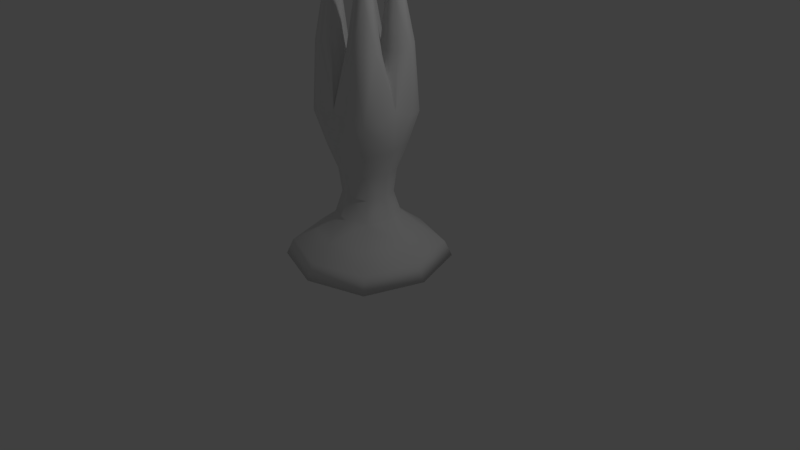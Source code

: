 # Source: Node.blend  (saved by Blender 2.79.0; exported with 4.5.12 LTS)
import bpy
from mathutils import Matrix  # noqa: F401  (used for matrix-valued properties, if any)

bpy.ops.wm.read_factory_settings(use_empty=True)
scene = bpy.context.scene
scene.name = 'Scene'

# ---- collections
col_collection_1 = bpy.data.collections.new('Collection 1'); scene.collection.children.link(col_collection_1)

# ---- materials (node trees are filled in below, after node groups)
mat_material = bpy.data.materials.new('Material')
mat_material.alpha_threshold = 0.0
mat_material.use_transparent_shadow = False
mat_material.roughness = 0.5
mat_material.line_color = (0.0, 0.0, 0.0, 1.0)

# ---- material node trees

# ---- world
world_world = bpy.data.worlds.new('World'); scene.world = world_world
world_world.color = (0.05088, 0.05088, 0.05088)
world_world.use_sun_shadow = False
world_world.sun_shadow_jitter_overblur = 0.0
world_world.cycles.sampling_method = 'MANUAL'

# ---- cameras
cam_camera = bpy.data.cameras.new('Camera')
cam_camera.clip_end = 100.0
cam_camera.lens = 35.0
cam_camera.sensor_width = 32.0
cam_camera.sensor_height = 18.0
cam_camera.ortho_scale = 7.314
cam_camera.dof.focus_distance = 0.0
cam_camera.dof.aperture_fstop = 128.0

# ---- lights
light_lamp = bpy.data.lights.new('Lamp', 'POINT')
light_lamp.transmission_factor = 0.0
light_lamp.cutoff_distance = 30.0
light_lamp.energy = 100.0
light_lamp.shadow_buffer_clip_start = 1.001
light_lamp.shadow_soft_size = 0.1
light_lamp.shadow_maximum_resolution = 0.006
light_lamp.use_absolute_resolution = True

# ---- meshes
me_cube = bpy.data.meshes.new('Cube')
me_cube.from_pydata([(5.96e-08, 1.192e-07, -1.0), (-3.725e-07, -0.65, 1.964), (1.0, -2.98e-07, 0.0), (-2.98e-07, -1.0, 0.0), (-1.0, 2.086e-07, 0.0), (2.235e-07, 1.0, 0.0), (0.3, -2.98e-07, 4.46), (0.65, -4.321e-07, 1.964), (-0.65, 4.47e-08, 1.964), (1.341e-07, 0.65, 1.964), (-0.474, -3.576e-08, 7.628), (-0.3, -8.941e-08, 4.46), (0.0, 0.3, 4.46), (-2.384e-07, -0.3, 4.46), (-0.2921, -0.07046, 13.55), (7.153e-08, 0.474, 7.628), (-3.099e-07, -0.474, 7.628), (0.474, -3.695e-07, 7.628), (0.4614, -0.2543, 13.72), (0.07876, 0.248, 13.72), (-0.2827, 0.07676, 13.55), (0.2388, -0.2136, 18.72), (0.2669, -0.07361, 13.55), (0.07246, -0.2543, 13.72), (0.2669, -0.435, 13.89), (-0.2892, -0.2073, 18.72), (-0.2921, -0.4319, 13.89), (-0.4866, -0.2512, 13.72), (-0.09766, -0.2512, 13.72), (-0.2703, 0.2199, 18.72), (-0.08821, 0.2575, 13.72), (-0.4771, 0.2575, 13.72), (-0.2827, 0.4382, 13.89), (0.2514, 0.201, 18.72), (0.2732, 0.4287, 13.89), (0.2732, 0.06731, 13.55), (0.4677, 0.248, 13.72), (0.75, -5.96e-08, -0.75), (1.602e-07, 0.75, -0.75), (0.75, 0.75, 0.0), (-8.941e-08, -0.75, -0.75), (0.75, -0.75, 0.0), (-0.75, 2.161e-07, -0.75), (-0.75, -0.75, 0.0), (-0.75, 0.75, 0.0), (0.9125, -4.657e-07, 0.991), (2.235e-07, 0.9125, 0.991), (-4.21e-07, -0.9125, 0.991), (-0.9125, 1.527e-07, 0.991), (0.3875, -3.316e-07, 3.07), (3.353e-08, 0.3875, 3.07), (-2.719e-07, -0.3875, 3.07), (-0.3875, -5.588e-08, 3.07), (0.4875, -0.4875, 1.964), (-0.4875, -0.4875, 1.964), (0.4875, 0.4875, 1.964), (-0.4875, 0.4875, 1.964), (0.3435, -3.159e-07, 6.017), (1.788e-08, 0.3435, 6.017), (-2.563e-07, -0.3435, 6.017), (-0.3435, -7.6e-08, 6.017), (0.225, 0.225, 4.46), (0.225, -0.225, 4.46), (-0.225, -0.225, 4.46), (-0.225, 0.225, 4.46), (0.5288, -0.2111, 9.696), (-0.2182, 0.523, 9.738), (-0.2205, -0.5215, 9.738), (-0.5328, 0.2119, 9.696), (-0.341, -0.341, 7.491), (-0.341, 0.341, 7.491), (0.341, 0.341, 7.491), (0.341, -0.341, 7.491), (0.5304, 0.2095, 9.696), (0.2158, 0.5207, 9.738), (0.2142, -0.5223, 9.738), (-0.5351, -0.2103, 9.696), (-0.006301, -0.2739, 11.22), (-0.002363, 0.2739, 11.22), (0.2825, -0.001575, 11.14), (-0.2912, 0.001575, 11.14), (0.3414, -0.2238, 17.47), (0.2458, -0.3021, 17.68), (0.1503, -0.2238, 17.47), (0.2458, -0.1454, 17.26), (0.4127, -0.1188, 13.59), (0.4127, -0.3898, 13.84), (0.1211, -0.1188, 13.59), (0.1211, -0.3898, 13.84), (-0.2899, -0.2966, 17.68), (-0.3855, -0.2183, 17.47), (-0.1944, -0.2183, 17.47), (-0.2899, -0.1399, 17.26), (-0.4379, -0.1156, 13.59), (-0.1463, -0.1156, 13.59), (-0.1463, -0.3867, 13.84), (-0.4379, -0.3867, 13.84), (-0.2734, 0.3077, 17.68), (-0.369, 0.2293, 17.47), (-0.1778, 0.2293, 17.47), (-0.2734, 0.1509, 17.26), (-0.1368, 0.1219, 13.59), (-0.4285, 0.1219, 13.59), (-0.1368, 0.393, 13.84), (-0.4285, 0.393, 13.84), (0.3524, 0.2128, 17.47), (0.2569, 0.2911, 17.68), (0.1613, 0.2128, 17.47), (0.2569, 0.1344, 17.26), (0.1274, 0.1125, 13.59), (0.1274, 0.3835, 13.84), (0.419, 0.3835, 13.84), (0.419, 0.1125, 13.59), (0.5556, 0.5556, -0.5556), (0.5556, -0.5556, -0.5556), (-0.5556, -0.5556, -0.5556), (-0.5556, 0.5556, -0.5556), (0.6844, 0.6844, 0.991), (0.6844, -0.6844, 0.991), (-0.6844, -0.6844, 0.991), (-0.6844, 0.6844, 0.991), (0.2906, 0.2906, 3.07), (0.2906, -0.2906, 3.07), (-0.2906, 0.2906, 3.07), (-0.2906, -0.2906, 3.07), (0.254, 0.254, 5.983), (0.254, -0.254, 5.983), (-0.254, 0.254, 5.983), (-0.254, -0.254, 5.983), (0.4481, 0.4393, 9.693), (0.4466, -0.4408, 9.693), (-0.4505, 0.4416, 9.693), (-0.4529, -0.4401, 9.693), (0.5061, -0.001008, 10.24), (-0.001512, 0.4972, 10.32), (-0.004033, -0.4972, 10.32), (-0.5116, 0.001008, 10.24), (-0.002166, -1.842e-07, 9.938), (0.337, -0.1567, 16.37), (0.337, -0.3067, 16.63), (0.1656, -0.3067, 16.63), (0.1656, -0.1567, 16.37), (-0.2048, -0.3018, 16.63), (-0.3762, -0.3018, 16.63), (-0.3762, -0.1518, 16.37), (-0.2048, -0.1518, 16.37), (-0.1901, 0.3116, 16.63), (-0.3615, 0.3116, 16.63), (-0.3615, 0.1616, 16.37), (-0.1901, 0.1616, 16.37), (0.3468, 0.2969, 16.63), (0.3468, 0.1469, 16.37), (0.1754, 0.2969, 16.63), (0.1754, 0.1469, 16.37)], [], [(0, 38, 113, 37), (0, 37, 114, 40), (0, 40, 115, 42), (0, 42, 116, 38), (1, 54, 119, 47), (1, 47, 118, 53), (1, 53, 122, 51), (1, 51, 124, 54), (2, 37, 113, 39), (2, 39, 117, 45), (2, 45, 118, 41), (2, 41, 114, 37), (3, 40, 114, 41), (3, 41, 118, 47), (3, 47, 119, 43), (3, 43, 115, 40), (4, 42, 115, 43), (4, 43, 119, 48), (4, 48, 120, 44), (4, 44, 116, 42), (5, 46, 117, 39), (5, 39, 113, 38), (5, 38, 116, 44), (5, 44, 120, 46), (6, 62, 122, 49), (6, 49, 121, 61), (6, 61, 125, 57), (6, 57, 126, 62), (7, 53, 118, 45), (7, 45, 117, 55), (7, 55, 121, 49), (7, 49, 122, 53), (8, 56, 120, 48), (8, 48, 119, 54), (8, 54, 124, 52), (8, 52, 123, 56), (9, 55, 117, 46), (9, 46, 120, 56), (9, 56, 123, 50), (9, 50, 121, 55), (10, 70, 127, 60), (10, 60, 128, 69), (10, 69, 132, 76), (10, 76, 136, 68), (10, 68, 131, 70), (11, 64, 123, 52), (11, 52, 124, 63), (11, 63, 128, 60), (11, 60, 127, 64), (12, 61, 121, 50), (12, 50, 123, 64), (12, 64, 127, 58), (12, 58, 125, 61), (13, 63, 124, 51), (13, 51, 122, 62), (13, 62, 126, 59), (13, 59, 128, 63), (14, 94, 137, 80), (14, 80, 136, 93), (14, 93, 144, 92), (14, 92, 145, 94), (15, 71, 125, 58), (15, 58, 127, 70), (15, 70, 131, 66), (15, 66, 134, 74), (15, 74, 129, 71), (16, 69, 128, 59), (16, 59, 126, 72), (16, 72, 130, 75), (16, 75, 135, 67), (16, 67, 132, 69), (17, 72, 126, 57), (17, 57, 125, 71), (17, 71, 129, 73), (17, 73, 133, 65), (17, 65, 130, 72), (18, 86, 130, 65), (18, 65, 133, 85), (18, 85, 138, 81), (18, 81, 139, 86), (19, 110, 134, 78), (19, 78, 137, 109), (19, 109, 153, 107), (19, 107, 152, 110), (20, 102, 136, 80), (20, 80, 137, 101), (20, 101, 149, 100), (20, 100, 148, 102), (21, 81, 138, 84), (21, 84, 141, 83), (21, 83, 140, 82), (21, 82, 139, 81), (22, 85, 133, 79), (22, 79, 137, 87), (22, 87, 141, 84), (22, 84, 138, 85), (23, 87, 137, 77), (23, 77, 135, 88), (23, 88, 140, 83), (23, 83, 141, 87), (24, 88, 135, 75), (24, 75, 130, 86), (24, 86, 139, 82), (24, 82, 140, 88), (25, 91, 145, 92), (25, 92, 144, 90), (25, 90, 143, 89), (25, 89, 142, 91), (26, 96, 132, 67), (26, 67, 135, 95), (26, 95, 142, 89), (26, 89, 143, 96), (27, 93, 136, 76), (27, 76, 132, 96), (27, 96, 143, 90), (27, 90, 144, 93), (28, 95, 135, 77), (28, 77, 137, 94), (28, 94, 145, 91), (28, 91, 142, 95), (29, 99, 146, 97), (29, 97, 147, 98), (29, 98, 148, 100), (29, 100, 149, 99), (30, 101, 137, 78), (30, 78, 134, 103), (30, 103, 146, 99), (30, 99, 149, 101), (31, 104, 131, 68), (31, 68, 136, 102), (31, 102, 148, 98), (31, 98, 147, 104), (32, 103, 134, 66), (32, 66, 131, 104), (32, 104, 147, 97), (32, 97, 146, 103), (33, 105, 150, 106), (33, 106, 152, 107), (33, 107, 153, 108), (33, 108, 151, 105), (34, 111, 129, 74), (34, 74, 134, 110), (34, 110, 152, 106), (34, 106, 150, 111), (35, 109, 137, 79), (35, 79, 133, 112), (35, 112, 151, 108), (35, 108, 153, 109), (36, 112, 133, 73), (36, 73, 129, 111), (36, 111, 150, 105), (36, 105, 151, 112)])
me_cube.polygons.foreach_set('use_smooth', [True] * 152)
me_cube.materials.append(mat_material)
me_cube.use_remesh_preserve_volume = False
me_cube.use_remesh_preserve_attributes = False
me_cube.use_mirror_vertex_groups = False
me_cube.update()

# ---- objects
ob_cube = bpy.data.objects.new('Cube', me_cube)
ob_lamp = bpy.data.objects.new('Lamp', light_lamp)
ob_camera = bpy.data.objects.new('Camera', cam_camera)

# ---- transforms, parenting, visibility, modifiers, constraints
ob_cube.location = (0.0, 0.0, 0.0)
ob_cube.scale = (1.0, 1.0, 0.2)
ob_cube.lock_rotations_4d = False
ob_cube.empty_display_type = 'ARROWS'
ob_cube.lineart.crease_threshold = 0.0
ob_lamp.location = (4.076, 1.005, 5.904)
ob_lamp.rotation_euler = (0.6503, 0.05522, 1.866)
ob_lamp.lock_rotations_4d = False
ob_lamp.empty_display_type = 'ARROWS'
ob_lamp.color = (0.0, 0.0, 0.0, 0.0)
ob_lamp.lineart.crease_threshold = 0.0
ob_camera.location = (7.481, -6.508, 5.344)
ob_camera.rotation_euler = (1.109, 0.0, 0.8149)
ob_camera.lock_rotations_4d = False
ob_camera.empty_display_type = 'ARROWS'
ob_camera.color = (0.0, 0.0, 0.0, 0.0)
ob_camera.display_type = 'WIRE'
ob_camera.lineart.crease_threshold = 0.0

# ---- collection membership
col_collection_1.objects.link(ob_cube)
col_collection_1.objects.link(ob_lamp)
col_collection_1.objects.link(ob_camera)

# ---- scene / render settings (as saved in the file)
scene.camera = ob_camera
scene.frame_start = 1; scene.frame_end = 250; scene.frame_set(1)
scene.render.engine = 'BLENDER_EEVEE_NEXT'
scene.render.resolution_percentage = 50
scene.render.dither_intensity = 0.0
scene.cycles.use_denoising = False
scene.cycles.samples = 128
scene.cycles.sampling_pattern = 'TABULATED_SOBOL'
scene.cycles.use_adaptive_sampling = False
scene.cycles.use_light_tree = False
scene.cycles.blur_glossy = 0.0
scene.cycles.sample_clamp_indirect = 0.0
scene.view_settings.view_transform = 'Standard'
bpy.context.view_layer.update()
